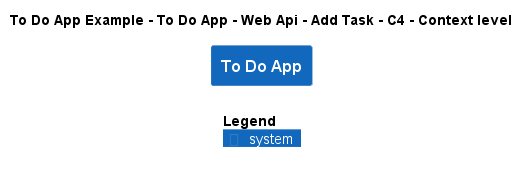

The diagram above was rendered by PlantUML. Its source (embedded in the PNG):
@startuml
!include ..\..\..\..\..\..\..\.c4s\C4_Context.puml

AddElementTag("c4interflow:lifecycle:new", $bgColor=green, $fontColor=#ffffff, $borderColor=green, $shadowing="False")
AddElementTag("c4interflow:lifecycle:changed", $bgColor=orange, $fontColor=#ffffff, $borderColor=orange, $shadowing="False")
AddElementTag("c4interflow:lifecycle:removed", $bgColor=red, $fontColor=#ffffff, $borderColor=red, $shadowing="False")

AddRelTag("c4interflow:lifecycle:new", $textColor=green, $lineColor=green)
AddRelTag("c4interflow:lifecycle:changed", $textColor=orange, $lineColor=orange)
AddRelTag("c4interflow:lifecycle:removed", $textColor=red, $lineColor=red)

SHOW_PERSON_PORTRAIT()
LAYOUT_TOP_DOWN()

skinparam linetype polyline

title To Do App Example - To Do App - Web Api - Add Task - C4 - Context level

System(ToDoAppExample.SoftwareSystems.ToDoApp, "To Do App", "")



SHOW_LEGEND()
@enduml